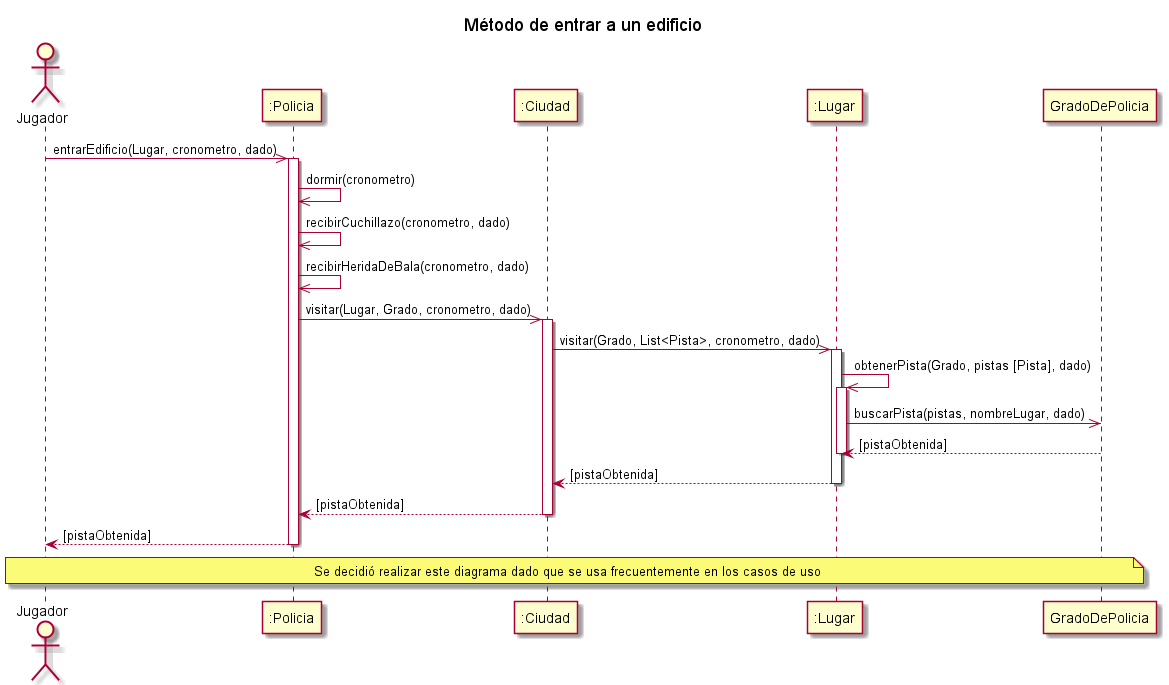

The diagram above was rendered by PlantUML. Its source (embedded in the PNG):
@startuml
title Método de entrar a un edificio
actor "Jugador" as AlgoThief
participant ":Policia" as Policia
participant ":Ciudad" as Ciudad
participant ":Lugar" as Lugar
participant "GradoDePolicia" as Grado
AlgoThief ->> Policia : entrarEdificio(Lugar, cronometro, dado)
activate Policia
    Policia ->> Policia : dormir(cronometro)
    Policia ->> Policia : recibirCuchillazo(cronometro, dado)
    Policia ->> Policia : recibirHeridaDeBala(cronometro, dado)
    Policia ->> Ciudad : visitar(Lugar, Grado, cronometro, dado)
    activate Ciudad
        Ciudad ->> Lugar : visitar(Grado, List<Pista>, cronometro, dado)
        activate Lugar
            Lugar ->> Lugar : obtenerPista(Grado, pistas [Pista], dado)
            activate Lugar
                Lugar ->> Grado : buscarPista(pistas, nombreLugar, dado)
                Grado --> Lugar : [pistaObtenida]
            deactivate Lugar
            Lugar --> Ciudad : [pistaObtenida]
        deactivate Lugar
        Ciudad --> Policia : [pistaObtenida]
    deactivate Ciudad
    Policia --> AlgoThief : [pistaObtenida]
deactivate Policia
note across: Se decidió realizar este diagrama dado que se usa frecuentemente en los casos de uso

@enduml